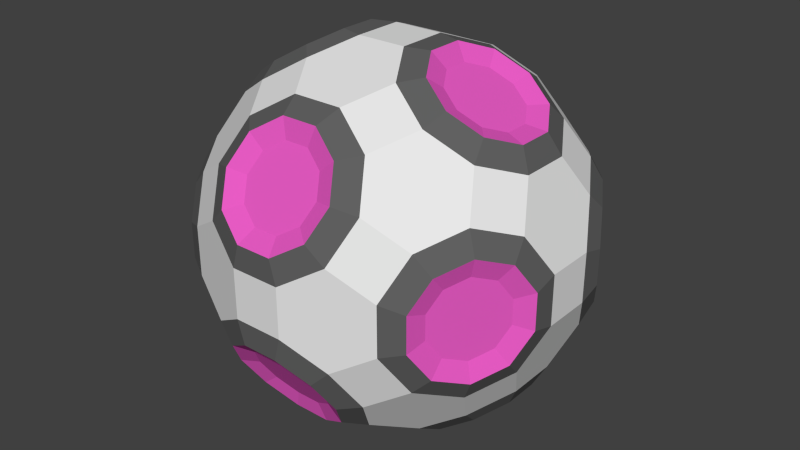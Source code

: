 # Source: playerMesh.blend  (saved by Blender 2.75.0; exported with 4.5.12 LTS)
import bpy
from mathutils import Matrix  # noqa: F401  (used for matrix-valued properties, if any)

bpy.ops.wm.read_factory_settings(use_empty=True)
scene = bpy.context.scene
scene.name = 'Scene'

# ---- collections
col_collection_1 = bpy.data.collections.new('Collection 1'); scene.collection.children.link(col_collection_1)

# ---- materials (node trees are filled in below, after node groups)
mat_player1base = bpy.data.materials.new('player1base')
mat_player1base.alpha_threshold = 0.0
mat_player1base.use_transparent_shadow = False
mat_player1base.roughness = 0.5
mat_player1des = bpy.data.materials.new('player1des')
mat_player1des.alpha_threshold = 0.0
mat_player1des.use_transparent_shadow = False
mat_player1des.diffuse_color = (0.8, 0.1062, 0.5536, 1.0)
mat_player1des.roughness = 0.5
mat_player1des2 = bpy.data.materials.new('player1des2')
mat_player1des2.alpha_threshold = 0.0
mat_player1des2.use_transparent_shadow = False
mat_player1des2.diffuse_color = (0.1193, 0.1193, 0.1193, 1.0)
mat_player1des2.roughness = 0.5

# ---- material node trees

# ---- world
world_world = bpy.data.worlds.new('World'); scene.world = world_world
world_world.color = (0.05088, 0.05088, 0.05088)
world_world.use_sun_shadow = False
world_world.sun_shadow_jitter_overblur = 0.0
world_world.cycles.sampling_method = 'MANUAL'
world_world.cycles.sample_map_resolution = 256

# ---- meshes
me_solid = bpy.data.meshes.new('Solid')
me_solid.from_pydata([(0.5259, 0.567, 0.2835), (0.6341, 0.3919, 0.3504), (0.7424, 0.2167, 0.2834), (0.8093, 0.1085, 0.1083), (0.8093, 0.1085, -0.1083), (0.7424, 0.2167, -0.2834), (0.6341, 0.3919, -0.3504), (0.5259, 0.567, -0.2835), (0.4589, 0.6754, -0.1082), (0.4589, 0.6754, 0.1082), (-0.6341, 0.3919, 0.3504), (-0.5259, 0.567, 0.2835), (-0.4589, 0.6754, 0.1082), (-0.4589, 0.6754, -0.1082), (-0.5259, 0.567, -0.2835), (-0.6341, 0.3919, -0.3504), (-0.7424, 0.2167, -0.2834), (-0.8093, 0.1085, -0.1083), (-0.8093, 0.1085, 0.1083), (-0.7424, 0.2167, 0.2834), (0.6341, -0.3919, 0.3504), (0.5259, -0.567, 0.2835), (0.4589, -0.6754, 0.1082), (0.4589, -0.6754, -0.1082), (0.5259, -0.567, -0.2835), (0.6341, -0.3919, -0.3504), (0.7424, -0.2167, -0.2834), (0.8093, -0.1085, -0.1083), (0.8093, -0.1085, 0.1083), (0.7424, -0.2167, 0.2834), (-0.5259, -0.567, 0.2835), (-0.6341, -0.3919, 0.3504), (-0.7424, -0.2167, 0.2834), (-0.8093, -0.1085, 0.1083), (-0.8093, -0.1085, -0.1083), (-0.7424, -0.2167, -0.2834), (-0.6341, -0.3919, -0.3504), (-0.5259, -0.567, -0.2835), (-0.4589, -0.6754, -0.1082), (-0.4589, -0.6754, 0.1082), (0.567, 0.2835, 0.5259), (0.3919, 0.3504, 0.6341), (0.2167, 0.2834, 0.7424), (0.1085, 0.1083, 0.8093), (0.1085, -0.1083, 0.8093), (0.2167, -0.2834, 0.7424), (0.3919, -0.3504, 0.6341), (0.567, -0.2835, 0.5259), (0.6754, -0.1082, 0.4589), (0.6754, 0.1082, 0.4589), (0.3919, 0.3504, -0.6341), (0.567, 0.2835, -0.5259), (0.6754, 0.1082, -0.4589), (0.6754, -0.1082, -0.4589), (0.567, -0.2835, -0.5259), (0.3919, -0.3504, -0.6341), (0.2167, -0.2834, -0.7424), (0.1085, -0.1083, -0.8093), (0.1085, 0.1083, -0.8093), (0.2167, 0.2834, -0.7424), (-0.3919, 0.3504, 0.6341), (-0.567, 0.2835, 0.5259), (-0.6754, 0.1082, 0.4589), (-0.6754, -0.1082, 0.4589), (-0.567, -0.2835, 0.5259), (-0.3919, -0.3504, 0.6341), (-0.2167, -0.2834, 0.7424), (-0.1085, -0.1083, 0.8093), (-0.1085, 0.1083, 0.8093), (-0.2167, 0.2834, 0.7424), (-0.567, 0.2835, -0.5259), (-0.3919, 0.3504, -0.6341), (-0.2167, 0.2834, -0.7424), (-0.1085, 0.1083, -0.8093), (-0.1085, -0.1083, -0.8093), (-0.2167, -0.2834, -0.7424), (-0.3919, -0.3504, -0.6341), (-0.567, -0.2835, -0.5259), (-0.6754, -0.1082, -0.4589), (-0.6754, 0.1082, -0.4589), (0.2835, 0.5259, 0.567), (0.3504, 0.6341, 0.3919), (0.2834, 0.7424, 0.2167), (0.1083, 0.8093, 0.1085), (-0.1083, 0.8093, 0.1085), (-0.2834, 0.7424, 0.2167), (-0.3504, 0.6341, 0.3919), (-0.2835, 0.5259, 0.567), (-0.1082, 0.4589, 0.6754), (0.1082, 0.4589, 0.6754), (0.3504, -0.6341, 0.3919), (0.2835, -0.5259, 0.567), (0.1082, -0.4589, 0.6754), (-0.1082, -0.4589, 0.6754), (-0.2835, -0.5259, 0.567), (-0.3504, -0.6341, 0.3919), (-0.2834, -0.7424, 0.2167), (-0.1083, -0.8093, 0.1085), (0.1083, -0.8093, 0.1085), (0.2834, -0.7424, 0.2167), (0.3504, 0.6341, -0.3919), (0.2835, 0.5259, -0.567), (0.1082, 0.4589, -0.6754), (-0.1082, 0.4589, -0.6754), (-0.2835, 0.5259, -0.567), (-0.3504, 0.6341, -0.3919), (-0.2834, 0.7424, -0.2167), (-0.1083, 0.8093, -0.1085), (0.1083, 0.8093, -0.1085), (0.2834, 0.7424, -0.2167), (0.2835, -0.5259, -0.567), (0.3504, -0.6341, -0.3919), (0.2834, -0.7424, -0.2167), (0.1083, -0.8093, -0.1085), (-0.1083, -0.8093, -0.1085), (-0.2834, -0.7424, -0.2167), (-0.3504, -0.6341, -0.3919), (-0.2835, -0.5259, -0.567), (-0.1082, -0.4589, -0.6754), (0.1082, -0.4589, -0.6754), (0.4917, 0.1403, -0.6018), (0.5453, 0.05355, -0.5686), (0.6018, -0.4917, -0.1403), (0.6553, -0.405, -0.1734), (-0.3183, 0.1403, -0.7089), (-0.2647, 0.05361, -0.742), (0.742, -0.2647, 0.05361), (0.7089, -0.3183, 0.1403), (-0.2075, 0.7589, 0.2918), (-0.07922, 0.5514, 0.6276), (-0.405, -0.1734, -0.6553), (-0.4917, -0.1403, -0.6018), (-0.2075, -0.7589, -0.2918), (-0.05355, -0.5686, -0.5453), (-0.6796, 0.4201, 0.2565), (-0.5686, 0.5453, -0.05355), (0.05361, 0.742, 0.2647), (-0.05361, 0.742, 0.2647), (0.4917, 0.1403, 0.6018), (0.405, 0.1734, 0.6553), (0.1403, -0.6018, -0.4917), (0.05355, -0.5686, -0.5453), (-0.1403, -0.6018, -0.4917), (0.2647, -0.05361, 0.742), (0.3183, -0.1403, 0.7089), (-0.2647, 0.05361, 0.742), (-0.3183, 0.1403, 0.7089), (-0.05361, -0.742, 0.2647), (0.05361, -0.742, 0.2647), (0.5686, 0.5453, -0.05355), (0.5686, 0.5453, 0.05355), (-0.4917, -0.1403, 0.6018), (-0.5453, -0.05355, 0.5686), (-0.5686, 0.5453, 0.05355), (-0.6553, -0.405, -0.1734), (-0.6018, -0.4917, -0.1403), (0.6018, 0.4917, 0.1403), (0.8079, 0.2126, -0.07929), (-0.405, -0.1734, 0.6553), (-0.6018, -0.4917, 0.1403), (-0.5686, -0.5453, 0.05355), (0.5686, -0.5453, -0.05355), (0.7089, 0.3183, -0.1403), (-0.1403, 0.6018, 0.4917), (0.05361, -0.742, -0.2647), (-0.05361, -0.742, -0.2647), (0.1403, -0.6018, 0.4917), (0.05355, -0.5686, 0.5453), (0.405, 0.1734, -0.6553), (0.6276, -0.07922, -0.5514), (-0.7089, -0.3183, 0.1403), (-0.742, -0.2647, 0.05361), (0.1734, -0.6553, -0.405), (-0.1403, 0.7089, -0.3183), (-0.05361, 0.742, -0.2647), (0.742, -0.2647, -0.05361), (0.6553, 0.405, 0.1734), (0.05355, 0.5686, -0.5453), (-0.05355, 0.5686, -0.5453), (0.1734, 0.6553, -0.405), (-0.405, 0.1734, -0.6553), (0.3183, 0.1403, 0.7089), (-0.3183, -0.1403, -0.7089), (0.5453, -0.05355, 0.5686), (0.5453, 0.05355, 0.5686), (-0.6553, -0.405, 0.1734), (-0.1734, 0.6553, 0.405), (0.405, -0.1734, 0.6553), (-0.6018, 0.4917, 0.1403), (0.1403, 0.7089, 0.3183), (0.2075, 0.6004, 0.5483), (-0.2647, -0.05361, 0.742), (0.3183, -0.1403, -0.7089), (0.2647, -0.05361, -0.742), (-0.5686, -0.5453, -0.05355), (-0.405, 0.1734, 0.6553), (-0.4917, 0.1403, 0.6018), (0.1403, -0.7089, 0.3183), (0.6796, -0.4201, 0.2565), (0.1734, -0.6553, 0.405), (-0.7589, -0.2918, -0.2075), (0.405, -0.1734, -0.6553), (0.2647, 0.05361, -0.742), (-0.2565, 0.6796, -0.4201), (0.07929, 0.8079, -0.2126), (-0.6553, 0.405, -0.1734), (-0.7089, 0.3183, -0.1403), (0.5686, -0.5453, 0.05355), (-0.742, -0.2647, -0.05361), (-0.742, 0.2647, 0.05361), (-0.7089, 0.3183, 0.1403), (0.6018, 0.4917, -0.1403), (-0.1403, -0.6018, 0.4917), (-0.1734, -0.6553, 0.405), (0.4917, -0.1403, -0.6018), (-0.6004, 0.5483, -0.2075), (-0.1403, 0.6018, -0.4917), (-0.2126, -0.07929, -0.8079), (-0.5453, 0.05355, -0.5686), (0.742, 0.2647, 0.05361), (0.7089, -0.3183, -0.1403), (0.2647, 0.05361, 0.742), (-0.5453, -0.05355, -0.5686), (-0.4917, 0.1403, -0.6018), (-0.5453, 0.05355, 0.5686), (-0.1403, -0.7089, 0.3183), (0.4917, -0.1403, 0.6018), (-0.3183, -0.1403, 0.7089), (-0.1734, -0.6553, -0.405), (0.6018, -0.4917, 0.1403), (0.1403, 0.7089, -0.3183), (0.1734, 0.6553, 0.405), (0.3183, 0.1403, -0.7089), (-0.05355, -0.5686, 0.5453), (0.1403, -0.7089, -0.3183), (0.6553, 0.405, -0.1734), (-0.742, 0.2647, -0.05361), (0.07923, 0.5514, 0.6276), (0.7089, 0.3183, 0.1403), (0.1403, 0.6018, -0.4917), (0.5483, 0.2075, -0.6004), (0.6276, 0.07922, -0.5514), (0.6004, -0.5483, -0.2075), (0.6796, -0.4201, -0.2565), (-0.2918, 0.2075, -0.7589), (-0.2126, 0.07929, -0.8079), (0.8079, -0.2126, 0.07929), (0.7589, -0.2918, 0.2075), (-0.4201, -0.2565, -0.6796), (-0.5483, -0.2075, -0.6004), (0.07929, 0.8079, 0.2126), (-0.07929, 0.8079, 0.2126), (0.5483, 0.2075, 0.6004), (0.4201, 0.2565, 0.6796), (0.2075, -0.6004, -0.5483), (0.07923, -0.5514, -0.6276), (-0.2075, -0.6004, -0.5483), (-0.07922, -0.5514, -0.6276), (0.2126, -0.07929, 0.8079), (0.2918, -0.2075, 0.7589), (-0.2126, 0.07929, 0.8079), (-0.2918, 0.2075, 0.7589), (-0.07929, -0.8079, 0.2126), (0.07929, -0.8079, 0.2126), (0.5514, 0.6276, -0.07922), (0.5514, 0.6276, 0.07923), (-0.6276, -0.07922, 0.5514), (-0.5483, -0.2075, 0.6004), (-0.5514, 0.6276, 0.07922), (-0.5514, 0.6276, -0.07922), (-0.6796, -0.4201, -0.2565), (-0.6004, -0.5483, -0.2075), (0.6004, 0.5483, 0.2075), (-0.4201, -0.2565, 0.6796), (-0.6004, -0.5483, 0.2075), (-0.5514, -0.6276, 0.07923), (0.5514, -0.6276, -0.07922), (0.742, 0.2647, -0.05361), (0.7589, 0.2918, -0.2075), (-0.2075, 0.6004, 0.5483), (-0.05355, 0.5686, 0.5453), (0.07929, -0.8079, -0.2126), (-0.07929, -0.8079, -0.2126), (0.2075, -0.6004, 0.5483), (0.07922, -0.5514, 0.6276), (-0.7589, -0.2918, 0.2075), (-0.8079, -0.2126, 0.07929), (0.2565, -0.6796, -0.4201), (0.5453, -0.05355, -0.5686), (-0.2075, 0.7589, -0.2918), (-0.07929, 0.8079, -0.2126), (0.8079, -0.2126, -0.07929), (0.6796, 0.4201, 0.2565), (0.07922, 0.5514, -0.6276), (-0.07922, 0.5514, -0.6276), (-0.4201, 0.2565, -0.6796), (0.2918, 0.2075, 0.7589), (-0.2918, -0.2075, -0.7589), (0.6276, -0.07922, 0.5514), (0.6276, 0.07923, 0.5514), (-0.6796, -0.4201, 0.2565), (-0.2565, 0.6796, 0.4201), (0.4201, -0.2565, 0.6796), (-0.6004, 0.5483, 0.2075), (0.2075, 0.7589, 0.2918), (-0.2126, -0.07929, 0.8079), (0.2918, -0.2075, -0.7589), (0.2126, -0.07929, -0.8079), (-0.5514, -0.6276, -0.07922), (-0.4201, 0.2565, 0.6796), (-0.5483, 0.2075, 0.6004), (0.2075, -0.7589, 0.2918), (0.2565, -0.6796, 0.4201), (-0.6796, 0.4201, -0.2565), (-0.7589, 0.2918, -0.2075), (0.5514, -0.6276, 0.07922), (-0.8079, -0.2126, -0.07929), (-0.8079, 0.2126, 0.07929), (-0.7589, 0.2918, 0.2075), (0.6004, 0.5483, -0.2075), (-0.2075, -0.6004, 0.5483), (-0.2565, -0.6796, 0.4201), (0.5483, -0.2075, -0.6004), (-0.2075, 0.6004, -0.5483), (-0.1403, -0.7089, -0.3183), (0.8079, 0.2126, 0.07929), (-0.2647, -0.05361, -0.742), (0.05361, 0.742, -0.2647), (0.7589, -0.2918, -0.2075), (-0.6553, 0.405, 0.1734), (-0.1403, 0.7089, 0.3183), (0.2126, 0.07929, 0.8079), (-0.6276, -0.07922, -0.5514), (-0.6276, 0.07923, -0.5514), (0.2126, 0.07929, -0.8079), (-0.5483, 0.2075, -0.6004), (-0.6276, 0.07922, 0.5514), (-0.2075, -0.7589, 0.2918), (0.5483, -0.2075, 0.6004), (-0.2918, -0.2075, 0.7589), (-0.2565, -0.6796, -0.4201), (0.6004, -0.5483, 0.2075), (-0.6018, 0.4917, -0.1403), (0.2565, 0.6796, 0.4201), (0.4201, 0.2565, -0.6796), (0.2918, 0.2075, -0.7589), (-0.07922, -0.5514, 0.6276), (-0.7089, -0.3183, -0.1403), (0.2075, -0.7589, -0.2918), (0.6796, 0.4201, -0.2565), (-0.1734, 0.6553, -0.405), (-0.8079, 0.2126, -0.07929), (0.7589, 0.2918, 0.2075), (0.2075, 0.7589, -0.2918), (0.4201, -0.2565, -0.6796), (0.2565, 0.6796, -0.4201), (0.2075, 0.6004, -0.5483), (0.1403, 0.6018, 0.4917), (0.05355, 0.5686, 0.5453), (0.6553, -0.405, 0.1734)], [], [(21, 22, 315, 341), (91, 92, 284, 283), (33, 34, 316, 286), (113, 114, 282, 281), (22, 23, 276, 315), (87, 88, 129, 279), (49, 40, 252, 299), (115, 116, 340, 132), (96, 97, 262, 337), (15, 16, 314, 313), (66, 67, 305, 339), (4, 5, 278, 157), (84, 85, 128, 251), (23, 24, 242, 276), (46, 47, 338, 302), (39, 30, 274, 275), (58, 59, 345, 334), (95, 96, 337, 321), (64, 65, 273, 267), (61, 62, 336, 310), (73, 74, 217, 245), (90, 91, 283, 312), (70, 71, 295, 335), (89, 80, 190, 237), (10, 11, 303, 134), (43, 44, 258, 331), (98, 99, 311, 263), (79, 70, 335, 333), (60, 61, 310, 309), (100, 101, 356, 355), (57, 58, 334, 307), (9, 0, 272, 265), (37, 38, 308, 271), (36, 37, 271, 270), (50, 51, 240, 344), (77, 78, 332, 249), (12, 13, 269, 268), (109, 100, 355, 353), (118, 119, 255, 257), (101, 102, 293, 356), (63, 64, 267, 266), (56, 57, 307, 306), (30, 31, 300, 274), (67, 68, 260, 305), (78, 79, 333, 332), (25, 26, 328, 243), (82, 83, 250, 304), (55, 56, 306, 354), (28, 27, 4, 3), (34, 33, 18, 17), (48, 47, 20, 29), (40, 49, 2, 1), (52, 51, 6, 5), (54, 53, 26, 25), (62, 61, 10, 19), (64, 63, 32, 31), (68, 67, 44, 43), (74, 73, 58, 57), (78, 77, 36, 35), (70, 79, 16, 15), (82, 81, 0, 9), (86, 85, 12, 11), (88, 87, 60, 69), (80, 89, 42, 41), (92, 91, 46, 45), (94, 93, 66, 65), (96, 95, 30, 39), (90, 99, 22, 21), (102, 101, 50, 59), (104, 103, 72, 71), (106, 105, 14, 13), (108, 107, 84, 83), (100, 109, 8, 7), (112, 111, 24, 23), (114, 113, 98, 97), (116, 115, 38, 37), (118, 117, 76, 75), (110, 119, 56, 55), (1, 0, 41, 40), (0, 81, 80, 41), (7, 6, 101, 100), (6, 51, 50, 101), (21, 20, 91, 90), (20, 47, 46, 91), (25, 24, 55, 54), (24, 111, 110, 55), (11, 10, 87, 86), (10, 61, 60, 87), (15, 14, 71, 70), (14, 105, 104, 71), (31, 30, 65, 64), (30, 95, 94, 65), (37, 36, 117, 116), (36, 77, 76, 117), (9, 8, 83, 82), (8, 109, 108, 83), (13, 12, 107, 106), (12, 85, 84, 107), (23, 22, 113, 112), (22, 99, 98, 113), (39, 38, 97, 96), (38, 115, 114, 97), (49, 48, 3, 2), (48, 29, 28, 3), (53, 52, 27, 26), (52, 5, 4, 27), (63, 62, 33, 32), (62, 19, 18, 33), (79, 78, 17, 16), (78, 35, 34, 17), (89, 88, 43, 42), (88, 69, 68, 43), (93, 92, 67, 66), (92, 45, 44, 67), (103, 102, 73, 72), (102, 59, 58, 73), (119, 118, 57, 56), (118, 75, 74, 57), (238, 219, 156, 176), (219, 277, 150, 156), (277, 162, 149, 150), (162, 235, 211, 149), (153, 135, 329, 188), (135, 342, 210, 329), (342, 205, 209, 210), (205, 206, 236, 209), (207, 161, 359, 229), (161, 122, 127, 359), (122, 123, 126, 127), (123, 220, 175, 126), (170, 171, 159, 185), (171, 208, 160, 159), (208, 347, 194, 160), (347, 154, 155, 194), (181, 221, 138, 139), (221, 143, 184, 138), (143, 144, 183, 184), (144, 187, 226, 183), (121, 288, 168, 120), (288, 214, 232, 168), (214, 201, 202, 232), (201, 192, 193, 202), (224, 152, 195, 196), (152, 151, 146, 195), (151, 158, 145, 146), (158, 227, 191, 145), (124, 125, 223, 180), (125, 326, 218, 223), (326, 182, 222, 218), (182, 130, 131, 222), (189, 136, 357, 231), (136, 137, 358, 357), (137, 330, 280, 358), (330, 186, 163, 280), (167, 233, 199, 166), (233, 212, 197, 199), (212, 213, 148, 197), (213, 225, 147, 148), (177, 178, 179, 239), (178, 216, 230, 179), (216, 350, 327, 230), (350, 173, 174, 327), (234, 164, 140, 172), (164, 165, 141, 140), (165, 324, 133, 141), (324, 228, 142, 133), (18, 19, 318, 317), (14, 15, 313, 215), (7, 8, 264, 319), (47, 48, 298, 338), (32, 33, 286, 285), (94, 95, 321, 320), (110, 111, 287, 254), (81, 82, 304, 343), (53, 54, 322, 169), (38, 39, 275, 308), (116, 117, 256, 340), (52, 53, 169, 241), (59, 50, 344, 345), (51, 52, 241, 240), (13, 14, 215, 269), (106, 107, 290, 289), (24, 25, 243, 242), (103, 104, 323, 294), (27, 28, 246, 291), (72, 73, 245, 244), (62, 63, 266, 336), (93, 94, 320, 346), (28, 29, 247, 246), (114, 115, 132, 282), (29, 20, 198, 247), (34, 35, 200, 316), (3, 4, 157, 325), (74, 75, 297, 217), (80, 81, 343, 190), (0, 1, 292, 272), (76, 77, 249, 248), (69, 60, 309, 261), (20, 21, 341, 198), (102, 103, 294, 293), (107, 108, 204, 290), (5, 6, 349, 278), (26, 27, 291, 328), (35, 36, 270, 200), (111, 112, 348, 287), (83, 84, 251, 250), (71, 72, 244, 295), (6, 7, 319, 349), (40, 41, 253, 252), (65, 66, 339, 273), (41, 42, 296, 253), (112, 113, 281, 348), (75, 76, 248, 297), (104, 105, 203, 323), (119, 110, 254, 255), (88, 89, 237, 129), (48, 49, 299, 298), (17, 18, 317, 351), (117, 118, 257, 256), (92, 93, 346, 284), (31, 32, 285, 300), (2, 3, 325, 352), (44, 45, 259, 258), (105, 106, 289, 203), (68, 69, 261, 260), (16, 17, 351, 314), (86, 87, 279, 301), (108, 109, 353, 204), (19, 10, 134, 318), (99, 90, 312, 311), (45, 46, 302, 259), (97, 98, 263, 262), (85, 86, 301, 128), (1, 2, 352, 292), (11, 12, 268, 303), (54, 55, 354, 322), (8, 9, 265, 264), (42, 43, 331, 296), (121, 120, 240, 241), (123, 122, 242, 243), (125, 124, 244, 245), (127, 126, 246, 247), (131, 130, 248, 249), (137, 136, 250, 251), (139, 138, 252, 253), (140, 141, 255, 254), (133, 142, 256, 257), (144, 143, 258, 259), (146, 145, 260, 261), (148, 147, 262, 263), (150, 149, 264, 265), (151, 152, 266, 267), (135, 153, 268, 269), (155, 154, 270, 271), (156, 150, 265, 272), (158, 151, 267, 273), (159, 160, 275, 274), (122, 161, 276, 242), (162, 277, 157, 278), (280, 163, 279, 129), (165, 164, 281, 282), (167, 166, 283, 284), (171, 170, 285, 286), (172, 140, 254, 287), (288, 121, 241, 169), (174, 173, 289, 290), (126, 175, 291, 246), (176, 156, 272, 292), (178, 177, 293, 294), (124, 180, 295, 244), (181, 139, 253, 296), (130, 182, 297, 248), (184, 183, 298, 299), (170, 185, 300, 285), (163, 186, 301, 279), (187, 144, 259, 302), (153, 188, 303, 268), (136, 189, 304, 250), (145, 191, 305, 260), (193, 192, 306, 307), (141, 133, 257, 255), (194, 155, 271, 308), (196, 195, 309, 310), (197, 148, 263, 311), (166, 199, 312, 283), (206, 205, 313, 314), (161, 207, 315, 276), (208, 171, 286, 316), (210, 209, 317, 318), (149, 211, 319, 264), (213, 212, 320, 321), (214, 288, 169, 322), (216, 178, 294, 323), (324, 165, 282, 132), (277, 219, 325, 157), (182, 326, 217, 297), (195, 146, 261, 309), (327, 174, 290, 204), (175, 220, 328, 291), (329, 210, 318, 134), (186, 330, 128, 301), (221, 181, 296, 331), (218, 222, 332, 333), (185, 159, 274, 300), (202, 193, 307, 334), (223, 218, 333, 335), (188, 329, 134, 303), (180, 223, 335, 295), (224, 196, 310, 336), (225, 213, 321, 337), (226, 187, 302, 338), (191, 227, 339, 305), (228, 324, 132, 340), (207, 229, 341, 315), (205, 342, 215, 313), (189, 231, 343, 304), (160, 194, 308, 275), (168, 232, 345, 344), (212, 233, 346, 320), (347, 208, 316, 200), (234, 172, 287, 348), (211, 235, 349, 319), (350, 216, 323, 203), (209, 236, 351, 317), (219, 238, 352, 325), (230, 327, 204, 353), (201, 214, 322, 354), (220, 123, 243, 328), (179, 230, 353, 355), (222, 131, 249, 332), (120, 168, 344, 240), (239, 179, 355, 356), (143, 221, 331, 258), (357, 358, 237, 190), (326, 125, 245, 217), (232, 202, 334, 345), (330, 137, 251, 128), (147, 225, 337, 262), (138, 184, 299, 252), (183, 226, 338, 298), (142, 228, 340, 256), (342, 135, 269, 215), (152, 224, 336, 266), (359, 127, 247, 198), (231, 357, 190, 343), (229, 359, 198, 341), (235, 162, 278, 349), (154, 347, 200, 270), (227, 158, 273, 339), (164, 234, 348, 281), (358, 280, 129, 237), (233, 167, 284, 346), (173, 350, 203, 289), (236, 206, 314, 351), (199, 197, 311, 312), (238, 176, 292, 352), (192, 201, 354, 306), (177, 239, 356, 293)])
me_solid.polygons.foreach_set('material_index', [2, 2, 2, 2, 2, 2, 2, 2, 2, 2, 2, 2, 2, 2, 2, 2, 2, 2, 2, 2, 2, 2, 2, 2, 2, 2, 2, 2, 2, 2, 2, 2, 2, 2, 2, 2, 2, 2, 2, 2, 2, 2, 2, 2, 2, 2, 2, 2, 0, 0, 0, 0, 0, 0, 0, 0, 0, 0, 0, 0, 0, 0, 0, 0, 0, 0, 0, 0, 0, 0, 0, 0, 0, 0, 0, 0, 0, 0, 0, 0, 0, 0, 0, 0, 0, 0, 0, 0, 0, 0, 0, 0, 0, 0, 0, 0, 0, 0, 0, 0, 0, 0, 0, 0, 0, 0, 0, 0, 0, 0, 0, 0, 0, 0, 0, 0, 0, 0, 1, 1, 1, 1, 1, 1, 1, 1, 1, 1, 1, 1, 1, 1, 1, 1, 1, 1, 1, 1, 1, 1, 1, 1, 1, 1, 1, 1, 1, 1, 1, 1, 1, 1, 1, 1, 1, 1, 1, 1, 1, 1, 1, 1, 1, 1, 1, 1, 2, 2, 2, 2, 2, 2, 2, 2, 2, 2, 2, 2, 2, 2, 2, 2, 2, 2, 2, 2, 2, 2, 2, 2, 2, 2, 2, 2, 2, 2, 2, 2, 2, 2, 2, 2, 2, 2, 2, 2, 2, 2, 2, 2, 2, 2, 2, 2, 2, 2, 2, 2, 2, 2, 2, 2, 2, 2, 2, 2, 2, 2, 2, 2, 2, 2, 2, 2, 2, 2, 2, 2, 1, 1, 1, 1, 1, 1, 1, 1, 1, 1, 1, 1, 1, 1, 1, 1, 1, 1, 1, 1, 1, 1, 1, 1, 1, 1, 1, 1, 1, 1, 1, 1, 1, 1, 1, 1, 1, 1, 1, 1, 1, 1, 1, 1, 1, 1, 1, 1, 1, 1, 1, 1, 1, 1, 1, 1, 1, 1, 1, 1, 1, 1, 1, 1, 1, 1, 1, 1, 1, 1, 1, 1, 1, 1, 1, 1, 1, 1, 1, 1, 1, 1, 1, 1, 1, 1, 1, 1, 1, 1, 1, 1, 1, 1, 1, 1, 1, 1, 1, 1, 1, 1, 1, 1, 1, 1, 1, 1, 1, 1, 1, 1, 1, 1, 1, 1, 1, 1, 1, 1])
me_solid.materials.append(mat_player1base)
me_solid.materials.append(mat_player1des)
me_solid.materials.append(mat_player1des2)
me_solid.use_remesh_preserve_volume = False
me_solid.use_remesh_preserve_attributes = False
me_solid.use_mirror_vertex_groups = False
me_solid.update()

# ---- objects
ob_solid = bpy.data.objects.new('Solid', me_solid)

# ---- transforms, parenting, visibility, modifiers, constraints
ob_solid.location = (0.0, 0.0, 0.0)
ob_solid.lineart.crease_threshold = 0.0

# ---- collection membership
col_collection_1.objects.link(ob_solid)

# ---- scene / render settings (as saved in the file)
scene.frame_start = 1; scene.frame_end = 250; scene.frame_set(1)
scene.render.engine = 'BLENDER_EEVEE_NEXT'
scene.render.resolution_percentage = 50
scene.render.dither_intensity = 0.0
scene.cycles.use_denoising = False
scene.cycles.samples = 10
scene.cycles.sampling_pattern = 'TABULATED_SOBOL'
scene.cycles.light_sampling_threshold = 0.0
scene.cycles.use_adaptive_sampling = False
scene.cycles.use_light_tree = False
scene.cycles.blur_glossy = 0.0
scene.cycles.pixel_filter_type = 'GAUSSIAN'
scene.cycles.sample_clamp_indirect = 0.0
scene.view_settings.view_transform = 'Standard'
bpy.context.view_layer.update()

# ---- added for rendering (the .blend has no active camera and no usable light): camera, sun
cam_auto = bpy.data.cameras.new('AutoCamera')
cam_auto.lens = 50.0
cam_auto.sensor_width = 36.0
cam_auto.clip_end = 1000.0
ob_auto_camera = bpy.data.objects.new('AutoCamera', cam_auto)
scene.collection.objects.link(ob_auto_camera)
ob_auto_camera.location = (2.5938, -3.11256, 2.07504)
ob_auto_camera.rotation_euler = (1.09748, -7.21219e-08, 0.694738)
scene.camera = ob_auto_camera
light_auto_sun = bpy.data.lights.new('AutoSun', 'SUN')
light_auto_sun.energy = 3.0
light_auto_sun.angle = 0.0523599
ob_auto_sun = bpy.data.objects.new('AutoSun', light_auto_sun)
scene.collection.objects.link(ob_auto_sun)
ob_auto_sun.rotation_euler = (0.872665, 0.174533, 0.523599)
bpy.context.view_layer.update()
